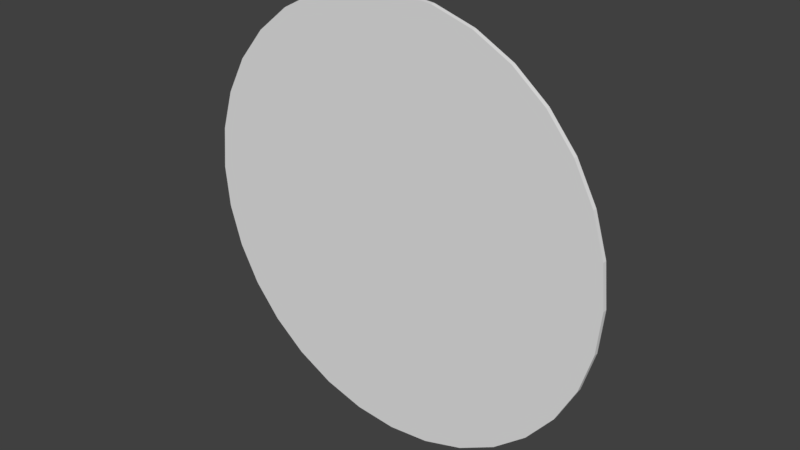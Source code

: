 # Source: TwoDiscs.blend  (saved by Blender 2.79.0; exported with 4.5.12 LTS)
import bpy
from mathutils import Matrix  # noqa: F401  (used for matrix-valued properties, if any)

bpy.ops.wm.read_factory_settings(use_empty=True)
scene = bpy.context.scene
scene.name = 'Scene'

# ---- collections
col_collection_1 = bpy.data.collections.new('Collection 1'); scene.collection.children.link(col_collection_1)

# ---- world
world_world = bpy.data.worlds.new('World'); scene.world = world_world
world_world.color = (0.05088, 0.05088, 0.05088)
world_world.use_sun_shadow = False
world_world.sun_shadow_jitter_overblur = 0.0
world_world.cycles.sampling_method = 'MANUAL'

# ---- meshes
me_cylinder = bpy.data.meshes.new('Cylinder')
me_cylinder.from_pydata([(0.0, 1.0, -1.0), (0.0, 1.0, 1.0), (0.1951, 0.9808, -1.0), (0.1951, 0.9808, 1.0), (0.3827, 0.9239, -1.0), (0.3827, 0.9239, 1.0), (0.5556, 0.8315, -1.0), (0.5556, 0.8315, 1.0), (0.7071, 0.7071, -1.0), (0.7071, 0.7071, 1.0), (0.8315, 0.5556, -1.0), (0.8315, 0.5556, 1.0), (0.9239, 0.3827, -1.0), (0.9239, 0.3827, 1.0), (0.9808, 0.1951, -1.0), (0.9808, 0.1951, 1.0), (1.0, 7.55e-08, -1.0), (1.0, 7.55e-08, 1.0), (0.9808, -0.1951, -1.0), (0.9808, -0.1951, 1.0), (0.9239, -0.3827, -1.0), (0.9239, -0.3827, 1.0), (0.8315, -0.5556, -1.0), (0.8315, -0.5556, 1.0), (0.7071, -0.7071, -1.0), (0.7071, -0.7071, 1.0), (0.5556, -0.8315, -1.0), (0.5556, -0.8315, 1.0), (0.3827, -0.9239, -1.0), (0.3827, -0.9239, 1.0), (0.1951, -0.9808, -1.0), (0.1951, -0.9808, 1.0), (-3.258e-07, -1.0, -1.0), (-3.258e-07, -1.0, 1.0), (-0.1951, -0.9808, -1.0), (-0.1951, -0.9808, 1.0), (-0.3827, -0.9239, -1.0), (-0.3827, -0.9239, 1.0), (-0.5556, -0.8315, -1.0), (-0.5556, -0.8315, 1.0), (-0.7071, -0.7071, -1.0), (-0.7071, -0.7071, 1.0), (-0.8315, -0.5556, -1.0), (-0.8315, -0.5556, 1.0), (-0.9239, -0.3827, -1.0), (-0.9239, -0.3827, 1.0), (-0.9808, -0.1951, -1.0), (-0.9808, -0.1951, 1.0), (-1.0, 9.656e-07, -1.0), (-1.0, 9.656e-07, 1.0), (-0.9808, 0.1951, -1.0), (-0.9808, 0.1951, 1.0), (-0.9239, 0.3827, -1.0), (-0.9239, 0.3827, 1.0), (-0.8315, 0.5556, -1.0), (-0.8315, 0.5556, 1.0), (-0.7071, 0.7071, -1.0), (-0.7071, 0.7071, 1.0), (-0.5556, 0.8315, -1.0), (-0.5556, 0.8315, 1.0), (-0.3827, 0.9239, -1.0), (-0.3827, 0.9239, 1.0), (-0.1951, 0.9808, -1.0), (-0.1951, 0.9808, 1.0)], [], [(0, 1, 3, 2), (2, 3, 5, 4), (4, 5, 7, 6), (6, 7, 9, 8), (8, 9, 11, 10), (10, 11, 13, 12), (12, 13, 15, 14), (14, 15, 17, 16), (16, 17, 19, 18), (18, 19, 21, 20), (20, 21, 23, 22), (22, 23, 25, 24), (24, 25, 27, 26), (26, 27, 29, 28), (28, 29, 31, 30), (30, 31, 33, 32), (32, 33, 35, 34), (34, 35, 37, 36), (36, 37, 39, 38), (38, 39, 41, 40), (40, 41, 43, 42), (42, 43, 45, 44), (44, 45, 47, 46), (46, 47, 49, 48), (48, 49, 51, 50), (50, 51, 53, 52), (52, 53, 55, 54), (54, 55, 57, 56), (56, 57, 59, 58), (58, 59, 61, 60), (3, 1, 63, 61, 59, 57, 55, 53, 51, 49, 47, 45, 43, 41, 39, 37, 35, 33, 31, 29, 27, 25, 23, 21, 19, 17, 15, 13, 11, 9, 7, 5), (60, 61, 63, 62), (62, 63, 1, 0), (0, 2, 4, 6, 8, 10, 12, 14, 16, 18, 20, 22, 24, 26, 28, 30, 32, 34, 36, 38, 40, 42, 44, 46, 48, 50, 52, 54, 56, 58, 60, 62)])
me_cylinder.use_remesh_preserve_volume = False
me_cylinder.use_remesh_preserve_attributes = False
me_cylinder.use_mirror_vertex_groups = False
me_cylinder.update()
me_cylinder_001 = bpy.data.meshes.new('Cylinder.001')
me_cylinder_001.from_pydata([(0.0, 1.0, -1.0), (0.0, 1.0, 1.0), (0.1951, 0.9808, -1.0), (0.1951, 0.9808, 1.0), (0.3827, 0.9239, -1.0), (0.3827, 0.9239, 1.0), (0.5556, 0.8315, -1.0), (0.5556, 0.8315, 1.0), (0.7071, 0.7071, -1.0), (0.7071, 0.7071, 1.0), (0.8315, 0.5556, -1.0), (0.8315, 0.5556, 1.0), (0.9239, 0.3827, -1.0), (0.9239, 0.3827, 1.0), (0.9808, 0.1951, -1.0), (0.9808, 0.1951, 1.0), (1.0, 7.55e-08, -1.0), (1.0, 7.55e-08, 1.0), (0.9808, -0.1951, -1.0), (0.9808, -0.1951, 1.0), (0.9239, -0.3827, -1.0), (0.9239, -0.3827, 1.0), (0.8315, -0.5556, -1.0), (0.8315, -0.5556, 1.0), (0.7071, -0.7071, -1.0), (0.7071, -0.7071, 1.0), (0.5556, -0.8315, -1.0), (0.5556, -0.8315, 1.0), (0.3827, -0.9239, -1.0), (0.3827, -0.9239, 1.0), (0.1951, -0.9808, -1.0), (0.1951, -0.9808, 1.0), (-3.258e-07, -1.0, -1.0), (-3.258e-07, -1.0, 1.0), (-0.1951, -0.9808, -1.0), (-0.1951, -0.9808, 1.0), (-0.3827, -0.9239, -1.0), (-0.3827, -0.9239, 1.0), (-0.5556, -0.8315, -1.0), (-0.5556, -0.8315, 1.0), (-0.7071, -0.7071, -1.0), (-0.7071, -0.7071, 1.0), (-0.8315, -0.5556, -1.0), (-0.8315, -0.5556, 1.0), (-0.9239, -0.3827, -1.0), (-0.9239, -0.3827, 1.0), (-0.9808, -0.1951, -1.0), (-0.9808, -0.1951, 1.0), (-1.0, 9.656e-07, -1.0), (-1.0, 9.656e-07, 1.0), (-0.9808, 0.1951, -1.0), (-0.9808, 0.1951, 1.0), (-0.9239, 0.3827, -1.0), (-0.9239, 0.3827, 1.0), (-0.8315, 0.5556, -1.0), (-0.8315, 0.5556, 1.0), (-0.7071, 0.7071, -1.0), (-0.7071, 0.7071, 1.0), (-0.5556, 0.8315, -1.0), (-0.5556, 0.8315, 1.0), (-0.3827, 0.9239, -1.0), (-0.3827, 0.9239, 1.0), (-0.1951, 0.9808, -1.0), (-0.1951, 0.9808, 1.0)], [], [(0, 1, 3, 2), (2, 3, 5, 4), (4, 5, 7, 6), (6, 7, 9, 8), (8, 9, 11, 10), (10, 11, 13, 12), (12, 13, 15, 14), (14, 15, 17, 16), (16, 17, 19, 18), (18, 19, 21, 20), (20, 21, 23, 22), (22, 23, 25, 24), (24, 25, 27, 26), (26, 27, 29, 28), (28, 29, 31, 30), (30, 31, 33, 32), (32, 33, 35, 34), (34, 35, 37, 36), (36, 37, 39, 38), (38, 39, 41, 40), (40, 41, 43, 42), (42, 43, 45, 44), (44, 45, 47, 46), (46, 47, 49, 48), (48, 49, 51, 50), (50, 51, 53, 52), (52, 53, 55, 54), (54, 55, 57, 56), (56, 57, 59, 58), (58, 59, 61, 60), (3, 1, 63, 61, 59, 57, 55, 53, 51, 49, 47, 45, 43, 41, 39, 37, 35, 33, 31, 29, 27, 25, 23, 21, 19, 17, 15, 13, 11, 9, 7, 5), (60, 61, 63, 62), (62, 63, 1, 0), (0, 2, 4, 6, 8, 10, 12, 14, 16, 18, 20, 22, 24, 26, 28, 30, 32, 34, 36, 38, 40, 42, 44, 46, 48, 50, 52, 54, 56, 58, 60, 62)])
me_cylinder_001.use_remesh_preserve_volume = False
me_cylinder_001.use_remesh_preserve_attributes = False
me_cylinder_001.use_mirror_vertex_groups = False
me_cylinder_001.update()

# ---- objects
ob_cylinder = bpy.data.objects.new('Cylinder', me_cylinder)
ob_cylinder_001 = bpy.data.objects.new('Cylinder.001', me_cylinder_001)

# ---- transforms, parenting, visibility, modifiers, constraints
ob_cylinder.location = (0.0, 0.0, 0.0)
ob_cylinder.rotation_euler = (1.571, 0.0, 0.0)
ob_cylinder.scale = (1.0, 1.0, 0.01)
ob_cylinder.lineart.crease_threshold = 0.0
ob_cylinder_001.location = (0.0, 0.1, 0.0)
ob_cylinder_001.rotation_euler = (1.571, 0.0, 0.0)
ob_cylinder_001.scale = (0.2, 0.2, 0.01)
ob_cylinder_001.lineart.crease_threshold = 0.0

# ---- collection membership
col_collection_1.objects.link(ob_cylinder)
col_collection_1.objects.link(ob_cylinder_001)

# ---- scene / render settings (as saved in the file)
scene.frame_start = 1; scene.frame_end = 250; scene.frame_set(1)
scene.render.engine = 'BLENDER_EEVEE_NEXT'
scene.render.resolution_percentage = 50
scene.render.dither_intensity = 0.0
scene.cycles.use_denoising = False
scene.cycles.samples = 128
scene.cycles.sampling_pattern = 'TABULATED_SOBOL'
scene.cycles.use_adaptive_sampling = False
scene.cycles.use_light_tree = False
scene.cycles.blur_glossy = 0.0
scene.cycles.sample_clamp_indirect = 0.0
scene.view_settings.view_transform = 'Standard'
bpy.context.view_layer.update()

# ---- added for rendering (the .blend has no active camera and no usable light): camera, sun
cam_auto = bpy.data.cameras.new('AutoCamera')
cam_auto.lens = 50.0
cam_auto.sensor_width = 36.0
cam_auto.clip_end = 1000.0
ob_auto_camera = bpy.data.objects.new('AutoCamera', cam_auto)
scene.collection.objects.link(ob_auto_camera)
ob_auto_camera.location = (2.61928, -3.09314, 2.09543)
ob_auto_camera.rotation_euler = (1.09748, -7.21219e-08, 0.694738)
scene.camera = ob_auto_camera
light_auto_sun = bpy.data.lights.new('AutoSun', 'SUN')
light_auto_sun.energy = 3.0
light_auto_sun.angle = 0.0523599
ob_auto_sun = bpy.data.objects.new('AutoSun', light_auto_sun)
scene.collection.objects.link(ob_auto_sun)
ob_auto_sun.rotation_euler = (0.872665, 0.174533, 0.523599)
bpy.context.view_layer.update()
